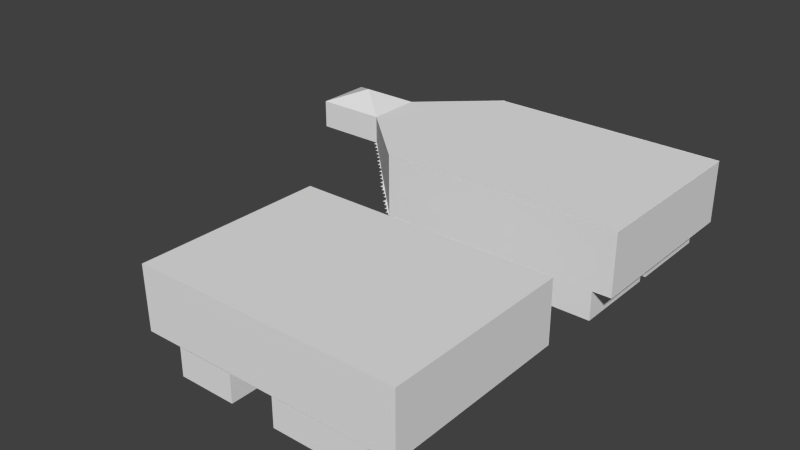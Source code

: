 # Source: TestChamber1n2.blend  (saved by Blender 2.76.0; exported with 4.5.12 LTS)
import bpy
from mathutils import Matrix  # noqa: F401  (used for matrix-valued properties, if any)

bpy.ops.wm.read_factory_settings(use_empty=True)
scene = bpy.context.scene
scene.name = 'Scene'

# ---- collections
col_collection_1 = bpy.data.collections.new('Collection 1'); scene.collection.children.link(col_collection_1)

# ---- materials (node trees are filled in below, after node groups)
mat_material = bpy.data.materials.new('Material')
mat_material.alpha_threshold = 0.0
mat_material.use_transparent_shadow = False
mat_material.roughness = 0.5
mat_material.line_color = (0.0, 0.0, 0.0, 1.0)

# ---- material node trees

# ---- world
world_world = bpy.data.worlds.new('World'); scene.world = world_world
world_world.color = (0.05088, 0.05088, 0.05088)
world_world.use_sun_shadow = False
world_world.sun_shadow_jitter_overblur = 0.0
world_world.cycles.sampling_method = 'MANUAL'
world_world.cycles.sample_map_resolution = 256

# ---- meshes
me_plane_006 = bpy.data.meshes.new('Plane.006')
me_plane_006.from_pydata([(-9.258, -15.75, -0.009418), (34.61, -15.76, -0.005924), (-9.017, 16.04, -0.00937), (34.62, 16.05, -0.00956)], [], [(0, 2, 3, 1)])
me_plane_006.use_remesh_preserve_volume = False
me_plane_006.use_remesh_preserve_attributes = False
me_plane_006.use_mirror_vertex_groups = False
me_plane_006.update()
me_plane = bpy.data.meshes.new('Plane')
me_plane.from_pydata([(19.34, -0.0568, -5.228), (19.34, -0.0568, 5.228), (19.34, 31.82, -5.228), (19.34, 31.82, 5.228), (-24.28, -0.0568, -5.19), (-24.54, -0.0568, 5.228), (-24.28, 31.74, -5.228), (-24.28, 31.74, 5.228), (19.35, 31.74, -5.228), (19.35, 31.74, 5.228)], [], [(1, 3, 2, 0), (4, 6, 7, 5), (6, 8, 9, 7), (1, 0, 4, 5)])
me_plane.use_remesh_preserve_volume = False
me_plane.use_remesh_preserve_attributes = False
me_plane.use_mirror_vertex_groups = False
me_plane.update()
me_cube_002 = bpy.data.meshes.new('Cube.002')
me_cube_002.from_pydata([(-1.968, 0.437, 0.09302), (-1.968, 0.437, -0.08605), (-1.968, 13.62, 0.09302), (-1.968, 13.62, -0.08605), (-1.06, 0.437, 0.09302), (-1.06, 0.437, -0.08605), (-1.06, 13.62, 0.09302), (-1.06, 13.62, -0.08605)], [], [(1, 0, 2, 3), (3, 2, 6, 7), (7, 6, 4, 5), (0, 4, 6, 2), (5, 1, 3, 7)])
me_cube_002.use_remesh_preserve_volume = False
me_cube_002.use_remesh_preserve_attributes = False
me_cube_002.use_mirror_vertex_groups = False
me_cube_002.update()
me_plane_000 = bpy.data.meshes.new('Plane.000')
me_plane_000.from_pydata([(-8.838, -15.9, 0.0), (-8.838, 15.9, 0.0), (-2.79, -15.9, 0.0), (-1.701, -15.9, 0.0), (5.369, -15.9, 0.0), (6.904, -15.9, 0.0), (13.86, -15.9, 0.0), (13.86, 15.9, 0.0), (6.904, 15.9, 0.0), (5.369, 15.9, 0.0), (-1.701, 15.9, 0.0), (-2.79, 15.9, 0.0), (-8.838, 12.44, 0.0), (-8.838, 8.91, 0.0), (-8.838, 5.377, 0.0), (-8.838, 1.844, 0.0), (-8.838, -1.689, 0.0), (-8.838, -5.222, 0.0), (-8.838, -8.755, 0.0), (-8.838, -12.29, 0.0), (-2.79, -12.29, 0.0), (-2.79, -8.755, 0.0), (-2.79, -5.222, 0.0), (-2.79, -1.689, 0.0), (-2.79, 1.844, 0.0), (-2.79, 5.377, 0.0), (-2.79, 8.91, 0.0), (-2.79, 12.44, 0.0), (6.904, 12.44, -4.773), (5.369, 12.44, -4.773), (-1.701, 12.44, -4.773), (-1.564, -0.1306, 0.0), (-1.564, 0.4429, 0.0), (-2.79, 12.44, -4.773), (-2.79, 15.9, -4.773), (-1.701, 15.9, -4.773), (5.369, 15.9, -4.773), (6.904, 15.9, -4.773), (6.904, -15.9, -4.773), (5.548, -0.1639, 0.0), (5.548, 0.4184, 0.0), (5.369, -15.9, -4.773), (-1.701, -15.9, -4.773), (-2.79, -15.9, -4.773), (6.904, -12.29, 0.0), (6.904, -8.755, 0.0), (6.904, -5.222, 0.0), (6.904, -1.689, 0.0), (6.904, 1.844, 0.0), (6.904, 5.377, 0.0), (6.904, 8.91, 0.0), (6.904, 12.44, 0.0), (13.86, -12.29, 0.0), (13.86, -8.755, 0.0), (13.86, -5.222, 0.0), (13.86, -1.689, 0.0), (13.86, 1.844, 0.0), (13.86, 5.377, 0.0), (13.86, 8.91, 0.0), (13.86, 12.44, 0.0), (-2.79, -15.9, -4.773), (-1.701, -15.9, -4.773), (5.369, -15.9, -4.773), (6.904, -15.9, -4.773), (6.904, 15.9, -4.773), (5.369, 15.9, -4.773), (-1.701, 15.9, -4.773), (-2.79, 15.9, -4.773), (-2.79, 12.44, -4.773), (6.904, 12.44, -4.773), (-2.79, -12.29, -4.773), (-2.79, -8.755, -4.773), (-2.79, -5.222, -4.773), (-2.79, -1.689, -4.773), (-2.79, 1.844, -4.773), (-2.79, 5.377, -4.773), (-2.79, 8.91, -4.773), (-1.701, -1.689, -4.773), (-1.701, 1.844, -4.773), (5.369, -1.689, -4.773), (5.369, 1.844, -4.773), (6.904, -12.29, -4.773), (6.904, -8.755, -4.773), (6.904, -5.222, -4.773), (6.904, -1.689, -4.773), (6.904, 1.844, -4.773), (6.904, 5.377, -4.773), (6.904, 8.91, -4.773), (-2.79, -12.29, -4.773), (-2.79, -8.755, -4.773), (-2.79, -5.222, -4.773), (-2.79, -1.689, -4.773), (-2.79, 1.844, -4.773), (-2.79, 5.377, -4.773), (-2.79, 8.91, -4.773), (-1.701, -12.29, -4.773), (-1.701, -8.755, -4.773), (-1.701, -5.222, -4.773), (-1.701, -1.689, -4.773), (-1.701, 1.844, -4.773), (-1.701, 5.377, -4.773), (-1.701, 8.91, -4.773), (5.369, -12.29, -4.773), (5.369, -8.755, -4.773), (5.369, -5.222, -4.773), (5.369, -1.689, -4.773), (5.369, 1.844, -4.773), (5.369, 5.377, -4.773), (5.369, 8.91, -4.773), (6.904, -12.29, -4.773), (6.904, -8.755, -4.773), (6.904, -5.222, -4.773), (6.904, -1.689, -4.773), (6.904, 1.844, -4.773), (6.904, 5.377, -4.773), (6.904, 8.91, -4.773), (1.648, -0.1061, 2.407), (1.648, 0.4001, 2.407), (2.154, -0.1061, 2.423), (2.154, 0.4001, 2.423), (10.63, -15.9, 0.0), (13.86, -15.9, 0.0), (13.86, 15.9, 0.0), (10.63, 15.9, 0.0), (10.63, 12.44, 0.0), (13.86, 12.44, 0.0), (10.63, -12.29, 0.0), (10.63, -8.755, 0.0), (10.63, -5.222, 0.0), (10.63, -1.689, 0.0), (10.63, 1.844, 0.0), (10.63, 5.377, 0.0), (10.63, 8.91, 0.0), (13.86, -12.29, 0.0), (13.86, -8.755, 0.0), (13.86, -5.222, 0.0), (13.86, -1.689, 0.0), (13.86, 1.844, 0.0), (13.86, 5.377, 0.0), (13.86, 8.91, 0.0), (1.842, 0.08743, 0.9081), (1.648, -0.1061, 2.407), (1.648, 0.4001, 2.407), (1.842, 0.2065, 0.9081), (2.154, 0.4001, 2.423), (1.961, 0.2065, 0.9118), (2.154, -0.1061, 2.423), (1.961, 0.08743, 0.9118), (1.726, -0.02796, 1.484), (1.726, -0.02796, 1.831), (1.726, 0.3219, 1.831), (1.726, 0.3219, 1.484), (2.076, 0.3219, 1.842), (2.076, 0.3219, 1.495), (2.076, -0.02796, 1.842), (2.076, -0.02796, 1.495), (34.8, -15.9, 0.0), (34.8, 15.9, 0.0), (34.8, -12.29, 0.0), (34.8, -8.755, 0.0), (34.8, -5.222, 0.0), (34.8, -1.689, 0.0), (34.8, 1.844, 0.0), (34.8, 5.377, 0.0), (34.8, 8.91, 0.0), (34.8, 12.44, 0.0), (10.6, 12.44, 0.0), (14.58, 12.44, 0.0), (30.52, 12.44, 0.0), (30.52, 15.9, 0.0), (26.54, 15.9, 0.0), (22.55, 15.9, 0.0), (18.57, 15.9, 0.0), (14.58, 15.9, 0.0), (10.6, 15.9, 0.0), (10.6, -15.9, 0.0), (14.58, -15.9, 0.0), (18.57, -15.9, 0.0), (22.55, -15.9, 0.0), (26.54, -15.9, 0.0), (30.52, -15.9, 0.0), (30.52, -12.29, 0.0), (14.58, -12.29, 0.0), (10.6, -12.29, 0.0), (30.52, -1.689, 0.0), (14.58, -1.689, 0.0), (10.6, -1.689, 0.0), (30.52, 8.91, 0.0), (14.58, 8.91, 0.0), (10.6, 8.91, 0.0), (10.6, -8.755, 0.0), (14.58, -8.755, 0.0), (30.52, -8.755, 0.0), (30.52, -5.222, 0.0), (17.71, 0.5489, 0.002425), (17.71, 0.5489, -0.1816), (14.58, -5.222, 0.0), (10.6, -5.222, 0.0), (10.6, 1.844, 0.0), (14.58, 1.844, 0.0), (17.71, -0.3685, 0.002425), (17.71, -0.3685, -0.1816), (14.59, 0.5489, 0.002425), (30.52, 1.844, 0.0), (30.52, 5.377, 0.0), (14.59, 0.5489, -0.1816), (14.59, -0.3685, 0.002425), (14.59, -0.3685, -0.1816), (14.58, 5.377, 0.0), (10.6, 5.377, 0.0), (22.55, -1.689, -4.921), (18.57, -1.689, -4.921), (26.54, -1.689, -4.921), (30.52, -1.689, -4.921), (18.57, -12.29, -4.921), (14.58, -12.29, -4.921), (22.55, -12.29, -4.921), (26.54, -12.29, -4.921), (30.52, -12.29, -4.921), (26.54, -15.9, -4.921), (30.52, -15.9, -4.921), (22.55, -15.9, -4.921), (18.57, -15.9, -4.921), (14.58, -15.9, -4.921), (18.57, 15.9, -4.921), (14.58, 15.9, -4.921), (22.55, 15.9, -4.921), (26.54, 15.9, -4.921), (30.52, 15.9, -4.921), (26.54, 12.44, -4.921), (30.52, 12.44, -4.921), (22.55, 12.44, -4.921), (18.57, 12.44, -4.921), (14.58, 12.44, -4.921), (14.58, -1.689, -4.921), (30.52, 8.91, -4.921), (26.54, 8.91, -4.921), (22.55, 8.91, -4.921), (18.57, 8.91, -4.921), (14.58, 8.91, -4.921), (14.58, -8.755, -4.921), (18.57, -8.755, -4.921), (22.55, -8.755, -4.921), (26.54, -8.755, -4.921), (30.52, -8.755, -4.921), (30.52, -5.222, -4.921), (26.54, -5.222, -4.921), (22.55, -5.222, -4.921), (18.57, -5.222, -4.921), (14.58, -5.222, -4.921), (14.58, 1.844, -4.921), (18.57, 1.844, -4.921), (22.55, 1.844, -4.921), (26.54, 1.844, -4.921), (30.52, 1.844, -4.921), (30.52, 5.377, -4.921), (26.54, 5.377, -4.921), (22.55, 5.377, -4.921), (18.57, 5.377, -4.921), (14.58, 5.377, -4.921), (16.86, -0.3685, -0.1816), (16.86, -0.3685, 0.002425), (16.86, 0.5489, -0.1816), (16.86, 0.5489, 0.002425), (16.86, -12.41, -0.1816), (17.71, -12.41, -0.1816), (17.71, -12.41, 0.002425), (16.86, -12.41, 0.002425), (17.71, -11.55, 0.002425), (17.71, -11.55, -0.1816), (16.86, -11.55, -0.1816), (16.86, -11.55, 0.002425), (22.56, -12.41, 0.002425), (22.56, -12.41, -0.1816), (22.56, -11.55, 0.002425), (22.56, -11.55, -0.1816), (21.72, -12.41, 0.002425), (21.72, -11.55, 0.002425), (21.72, -11.55, -0.1816), (21.72, -12.41, -0.1816), (22.56, 10.61, 0.002425), (22.56, 10.61, -0.1816), (21.72, 10.61, 0.002425), (21.72, 10.61, -0.1816), (22.56, 2.288, -0.1816), (22.56, 2.288, 0.002425), (21.72, 2.288, 0.002425), (21.72, 2.288, -0.1816), (22.56, 9.68, -0.1816), (21.72, 9.68, 0.002425), (22.56, 9.68, 0.002425), (21.72, 9.68, -0.1816), (27.34, 10.61, 0.002425), (27.34, 10.61, -0.1816), (27.34, 9.68, -0.1816), (27.34, 9.68, 0.002425), (26.43, 10.61, -0.1816), (26.43, 9.68, -0.1816), (26.43, 10.61, 0.002425), (26.43, 9.68, 0.002425), (27.34, -0.3926, -0.1816), (27.34, -0.3926, 0.002425), (26.43, -0.3926, 0.002425), (26.43, -0.3926, -0.1816), (27.34, 0.4707, -0.1816), (26.43, 0.4707, -0.1816), (26.43, 0.4707, 0.002425), (27.34, 0.4707, 0.002425), (30.53, -0.3926, -0.1816), (30.53, -0.3926, 0.002425), (30.53, 0.4707, -0.1816), (30.53, 0.4707, 0.002425)], [(54, 135), (6, 121), (133, 52), (53, 134), (122, 7), (55, 136), (125, 59), (56, 137), (57, 138), (58, 139)], [(12, 27, 11, 1), (9, 10, 66, 65), (39, 31, 77, 79), (8, 9, 65, 64), (187, 204, 163, 164), (184, 193, 160, 161), (169, 168, 165, 157), (44, 5, 175, 183), (203, 184, 161, 162), (168, 187, 164, 165), (27, 26, 76, 68), (26, 25, 75, 76), (24, 32, 78, 74), (25, 24, 74, 75), (39, 47, 48, 40), (31, 23, 73, 77), (4, 5, 63, 62), (50, 51, 69, 87), (3, 4, 62, 61), (49, 50, 87, 86), (40, 48, 85, 80), (23, 22, 72, 73), (2, 3, 61, 60), (48, 49, 86, 85), (47, 39, 79, 84), (22, 21, 71, 72), (51, 8, 64, 69), (21, 20, 70, 71), (46, 47, 84, 83), (23, 31, 32, 24), (20, 2, 60, 70), (45, 46, 83, 82), (11, 27, 68, 67), (0, 2, 20, 19), (19, 20, 21, 18), (18, 21, 22, 17), (17, 22, 23, 16), (16, 23, 24, 15), (15, 24, 25, 14), (14, 25, 26, 13), (13, 26, 27, 12), (78, 80, 106, 99), (86, 87, 115, 114), (69, 64, 37, 28), (79, 77, 98, 105), (85, 86, 114, 113), (83, 84, 112, 111), (82, 83, 111, 110), (67, 68, 33, 34), (81, 82, 110, 109), (66, 67, 34, 35), (74, 78, 99, 92), (63, 81, 109, 38), (65, 66, 35, 36), (77, 73, 91, 98), (64, 65, 36, 37), (68, 76, 94, 33), (62, 63, 38, 41), (80, 85, 113, 106), (76, 75, 93, 94), (61, 62, 41, 42), (84, 79, 105, 112), (75, 74, 92, 93), (60, 61, 42, 43), (73, 72, 90, 91), (5, 44, 81, 63), (32, 40, 80, 78), (10, 11, 67, 66), (44, 45, 82, 81), (33, 30, 35, 34), (30, 29, 36, 35), (29, 28, 37, 36), (41, 38, 109, 102), (102, 109, 110, 103), (103, 110, 111, 104), (104, 111, 112, 105), (106, 113, 114, 107), (107, 114, 115, 108), (108, 115, 28, 29), (42, 41, 102, 95), (95, 102, 103, 96), (96, 103, 104, 97), (97, 104, 105, 98), (99, 106, 107, 100), (100, 107, 108, 101), (101, 108, 29, 30), (43, 42, 95, 88), (88, 95, 96, 89), (89, 96, 97, 90), (90, 97, 98, 91), (92, 99, 100, 93), (93, 100, 101, 94), (94, 101, 30, 33), (70, 60, 43, 88), (87, 69, 28, 115), (71, 70, 88, 89), (72, 71, 89, 90), (32, 31, 39, 40), (118, 116, 141, 146), (116, 117, 142, 141), (118, 119, 117, 116), (193, 192, 159, 160), (204, 203, 162, 163), (183, 175, 176, 182), (192, 181, 158, 159), (181, 180, 156, 158), (148, 151, 143, 140), (151, 153, 145, 143), (153, 155, 147, 145), (155, 148, 140, 147), (117, 119, 144, 142), (119, 118, 146, 144), (146, 141, 149, 154), (154, 149, 148, 155), (144, 146, 154, 152), (152, 154, 155, 153), (142, 144, 152, 150), (150, 152, 153, 151), (141, 142, 150, 149), (149, 150, 151, 148), (143, 145, 147, 140), (45, 44, 183, 190), (190, 183, 182, 191), (261, 263, 202, 206), (260, 262, 195, 201), (261, 206, 207, 260), (194, 200, 201, 195), (49, 48, 198, 209), (209, 198, 199, 208), (263, 194, 195, 262), (208, 199, 250, 259), (184, 203, 254, 213), (46, 45, 190, 197), (197, 190, 191, 196), (180, 181, 218, 220), (188, 208, 259, 239), (196, 191, 240, 249), (168, 169, 228, 230), (51, 50, 189, 166), (166, 189, 188, 167), (181, 192, 244, 218), (176, 177, 222, 223), (169, 170, 227, 228), (167, 188, 239, 233), (48, 47, 186, 198), (198, 186, 185, 199), (193, 184, 213, 245), (177, 178, 221, 222), (203, 204, 255, 254), (170, 171, 226, 227), (8, 51, 166, 174), (174, 166, 167, 173), (199, 185, 234, 250), (178, 179, 219, 221), (204, 187, 235, 255), (182, 176, 223, 215), (47, 46, 197, 186), (186, 197, 196, 185), (171, 172, 224, 226), (192, 193, 245, 244), (179, 180, 220, 219), (173, 167, 233, 225), (50, 49, 209, 189), (189, 209, 208, 188), (172, 173, 225, 224), (191, 182, 215, 240), (187, 168, 230, 235), (185, 196, 249, 234), (215, 223, 222, 214), (214, 222, 221, 216), (216, 221, 219, 217), (217, 219, 220, 218), (240, 215, 214, 241), (241, 214, 216, 242), (242, 216, 217, 243), (243, 217, 218, 244), (259, 250, 251, 258), (258, 251, 252, 257), (257, 252, 253, 256), (256, 253, 254, 255), (249, 240, 241, 248), (248, 241, 242, 247), (247, 242, 243, 246), (246, 243, 244, 245), (233, 239, 238, 232), (232, 238, 237, 231), (231, 237, 236, 229), (229, 236, 235, 230), (250, 234, 211, 251), (251, 211, 210, 252), (252, 210, 212, 253), (253, 212, 213, 254), (225, 233, 232, 224), (224, 232, 231, 226), (226, 231, 229, 227), (227, 229, 230, 228), (234, 249, 248, 211), (211, 248, 247, 210), (210, 247, 246, 212), (212, 246, 245, 213), (239, 259, 258, 238), (238, 258, 257, 237), (237, 257, 256, 236), (236, 256, 255, 235), (202, 263, 262, 205), (277, 276, 272, 274), (207, 205, 262, 260), (200, 194, 263, 261), (266, 267, 264, 265), (271, 270, 264, 267), (268, 271, 267, 266), (270, 269, 265, 264), (260, 201, 269, 270), (200, 261, 271, 268), (261, 260, 270, 271), (201, 200, 268, 269), (275, 274, 272, 273), (297, 296, 293, 294), (279, 278, 275, 273), (276, 279, 273, 272), (266, 265, 279, 276), (265, 269, 278, 279), (269, 268, 277, 278), (268, 266, 276, 277), (283, 282, 280, 281), (291, 289, 282, 283), (288, 291, 283, 281), (289, 290, 280, 282), (285, 286, 287, 284), (275, 278, 277, 274), (286, 285, 290, 289), (284, 287, 291, 288), (287, 286, 289, 291), (285, 284, 288, 290), (295, 294, 293, 292), (296, 298, 292, 293), (298, 299, 295, 292), (305, 304, 300, 303), (290, 288, 297, 299), (280, 290, 299, 298), (281, 280, 298, 296), (288, 281, 296, 297), (302, 303, 300, 301), (307, 306, 302, 301), (300, 304, 310, 308), (306, 305, 303, 302), (299, 297, 305, 306), (294, 295, 307, 304), (295, 299, 306, 307), (297, 294, 304, 305), (304, 307, 311, 310), (301, 300, 308, 309), (307, 301, 309, 311)])
me_plane_000.use_remesh_preserve_volume = False
me_plane_000.use_remesh_preserve_attributes = False
me_plane_000.use_mirror_vertex_groups = False
me_plane_000.update()
me_cube_001 = bpy.data.meshes.new('Cube.001')
me_cube_001.from_pydata([(-0.25, -0.25, -0.25), (-0.25, -0.25, 0.25), (-0.25, 0.25, -0.25), (-0.25, 0.25, 0.25), (0.25, -0.25, -0.25), (0.25, -0.25, 0.25), (0.25, 0.25, -0.25), (0.25, 0.25, 0.25)], [], [(1, 3, 2, 0), (3, 7, 6, 2), (7, 5, 4, 6), (5, 1, 0, 4), (0, 2, 6, 4), (5, 7, 3, 1)])
me_cube_001.use_remesh_preserve_volume = False
me_cube_001.use_remesh_preserve_attributes = False
me_cube_001.use_mirror_vertex_groups = False
me_cube_001.update()
me_plane_005 = bpy.data.meshes.new('Plane.005')
me_plane_005.from_pydata([(-6.022, -15.9, 0.0), (35.99, -15.9, 0.0), (-6.022, 15.9, 0.0), (35.99, 15.9, 0.0), (-2.79, -15.9, 0.0), (-1.701, -15.9, 0.0), (5.369, -15.9, 0.0), (6.904, -15.9, 0.0), (10.14, -15.9, 0.0), (13.37, -15.9, 0.0), (16.6, -15.9, 0.0), (23.06, -15.9, 0.0), (26.29, -15.9, 0.0), (29.53, -15.9, 0.0), (32.76, -15.9, 0.0), (32.76, 15.9, 0.0), (29.53, 15.9, 0.0), (26.29, 15.9, 0.0), (23.06, 15.9, 0.0), (19.83, 15.9, 0.0), (16.6, 15.9, 0.0), (13.37, 15.9, 0.0), (10.14, 15.9, 0.0), (6.904, 15.9, 0.0), (5.369, 15.9, 0.0), (-1.701, 15.9, 0.0), (-2.79, 15.9, 0.0), (-6.022, 12.44, 0.0), (-6.022, 8.91, 0.0), (-6.022, 5.377, 0.0), (-6.022, 1.844, 0.0), (-6.022, -1.689, 0.0), (-6.022, -5.222, 0.0), (-6.022, -8.755, 0.0), (-6.022, -12.29, 0.0), (35.99, -12.29, 0.0), (35.99, -8.755, 0.0), (35.99, -5.222, 0.0), (35.99, -1.689, 0.0), (35.99, 1.844, 0.0), (35.99, 5.377, 0.0), (35.99, 8.91, 0.0), (35.99, 12.44, 0.0), (-2.79, -12.29, 0.0), (-2.79, -8.755, 0.0), (-2.79, -5.222, 0.0), (-2.79, -1.689, 0.0), (-2.79, 1.844, 0.0), (-2.79, 5.377, 0.0), (-2.79, 8.91, 0.0), (-2.79, 12.44, 0.0), (6.904, 12.44, -4.773), (5.369, 12.44, -4.773), (-1.701, 12.44, -4.773), (-1.564, -0.1306, 0.0), (-1.564, 0.4429, 0.0), (-2.79, 12.44, -4.773), (-2.79, 15.9, -4.773), (-1.701, 15.9, -4.773), (5.369, 15.9, -4.773), (6.904, 15.9, -4.773), (6.904, -15.9, -4.773), (5.548, -0.1639, 0.0), (5.548, 0.4184, 0.0), (5.369, -15.9, -4.773), (-1.701, -15.9, -4.773), (-2.79, -15.9, -4.773), (6.904, -12.29, 0.0), (6.904, -8.755, 0.0), (6.904, -5.222, 0.0), (6.904, -1.689, 0.0), (6.904, 1.844, 0.0), (6.904, 5.377, 0.0), (6.904, 8.91, 0.0), (6.904, 12.44, 0.0), (10.14, -12.29, 0.0), (10.14, -8.755, 0.0), (10.14, -5.222, 0.0), (10.14, -1.689, 0.0), (10.14, 1.844, 0.0), (10.14, 5.377, 0.0), (10.14, 8.91, 0.0), (10.14, 12.44, 0.0), (13.37, -12.29, 0.0), (13.37, -8.755, 0.0), (13.37, -5.222, 0.0), (13.37, -1.689, 0.0), (13.37, 1.844, 0.0), (13.37, 5.377, 0.0), (13.37, 8.91, 0.0), (13.37, 12.44, 0.0), (17.02, -12.77, 0.0), (17.02, -8.755, 0.0), (17.02, -5.222, 0.0), (17.02, -1.689, 0.0), (19.83, -12.77, 0.0), (22.71, -12.77, 0.0), (22.71, -8.755, 0.0), (22.71, -5.222, 0.0), (22.71, -1.689, 0.0), (22.71, 1.844, 0.0), (22.71, 5.742, 0.0), (23.06, 8.91, 0.0), (26.67, -0.5239, 0.0), (26.67, 1.844, 0.0), (26.67, 5.742, 0.0), (29.53, -0.5291, 0.0), (32.76, -12.29, 0.0), (32.76, -8.755, 0.0), (32.76, -5.222, 0.0), (32.76, -1.689, 0.0), (32.76, 1.844, 0.0), (32.76, 5.377, 0.0), (32.76, 8.91, 0.0), (32.76, 12.44, 0.0), (-2.79, -15.9, -4.773), (-1.701, -15.9, -4.773), (5.369, -15.9, -4.773), (6.904, -15.9, -4.773), (6.904, 15.9, -4.773), (5.369, 15.9, -4.773), (-1.701, 15.9, -4.773), (-2.79, 15.9, -4.773), (-2.79, 12.44, -4.773), (6.904, 12.44, -4.773), (-2.79, -12.29, -4.773), (-2.79, -8.755, -4.773), (-2.79, -5.222, -4.773), (-2.79, -1.689, -4.773), (-2.79, 1.844, -4.773), (-2.79, 5.377, -4.773), (-2.79, 8.91, -4.773), (-1.701, -1.689, -4.773), (-1.701, 1.844, -4.773), (5.369, -1.689, -4.773), (5.369, 1.844, -4.773), (6.904, -12.29, -4.773), (6.904, -8.755, -4.773), (6.904, -5.222, -4.773), (6.904, -1.689, -4.773), (6.904, 1.844, -4.773), (6.904, 5.377, -4.773), (6.904, 8.91, -4.773), (-2.79, -12.29, -4.773), (-2.79, -8.755, -4.773), (-2.79, -5.222, -4.773), (-2.79, -1.689, -4.773), (-2.79, 1.844, -4.773), (-2.79, 5.377, -4.773), (-2.79, 8.91, -4.773), (-1.701, -12.29, -4.773), (-1.701, -8.755, -4.773), (-1.701, -5.222, -4.773), (-1.701, -1.689, -4.773), (-1.701, 1.844, -4.773), (-1.701, 5.377, -4.773), (-1.701, 8.91, -4.773), (5.369, -12.29, -4.773), (5.369, -8.755, -4.773), (5.369, -5.222, -4.773), (5.369, -1.689, -4.773), (5.369, 1.844, -4.773), (5.369, 5.377, -4.773), (5.369, 8.91, -4.773), (6.904, -12.29, -4.773), (6.904, -8.755, -4.773), (6.904, -5.222, -4.773), (6.904, -1.689, -4.773), (6.904, 1.844, -4.773), (6.904, 5.377, -4.773), (6.904, 8.91, -4.773), (23.06, 8.91, 0.0), (17.02, -0.4199, 0.0), (22.71, -13.61, 0.0), (17.02, 0.5745, 0.0), (13.37, -0.4199, 0.0), (21.8, 5.742, 0.0), (13.37, 0.5745, 0.0), (17.79, 0.5745, 0.0), (17.79, -0.4199, 0.0), (21.8, -8.755, 0.0), (21.8, -12.77, 0.0), (17.79, -12.77, 0.0), (17.02, -13.61, 0.0), (17.79, -8.755, 0.0), (21.8, -1.689, 0.0), (21.8, -5.222, 0.0), (19.83, -13.61, 0.0), (21.8, 1.844, 0.0), (17.79, -5.222, 0.0), (17.79, -1.689, 0.0), (21.8, -13.61, 0.0), (17.8, -13.61, 0.0), (29.53, 0.6852, 0.0), (26.67, 6.778, 0.0), (27.53, 5.742, 0.0), (32.76, -0.5291, 0.0), (32.76, 0.6852, 0.0), (21.8, 6.778, 0.0), (26.67, 0.6873, 0.0), (22.71, 6.778, 0.0), (27.53, -0.5239, 0.0), (27.53, 1.844, 0.0), (27.53, 6.778, 0.0), (27.53, 0.687, 0.0), (13.37, -15.9, -5.042), (16.6, -15.9, -5.042), (23.06, -15.9, -5.042), (26.29, -15.9, -5.042), (29.53, -15.9, -5.042), (32.76, -15.9, -5.042), (13.37, -12.29, -5.042), (13.37, -8.755, -5.042), (13.37, -5.222, -5.042), (13.37, -1.689, -5.042), (16.6, -14.09, -5.042), (16.6, -12.29, -5.042), (16.6, -8.755, -5.042), (16.6, -5.222, -5.042), (16.6, -1.689, -5.042), (23.06, -14.09, -5.042), (23.06, -12.29, -5.042), (23.06, -8.755, -5.042), (23.06, -5.222, -5.042), (23.06, -1.689, -5.042), (23.06, 1.844, -5.042), (23.06, 5.377, -5.042), (26.29, -12.29, -5.042), (26.29, -8.755, -5.042), (26.29, -5.222, -5.042), (26.29, -0.7983, -5.042), (26.29, 0.9634, -5.042), (26.29, 1.844, -5.042), (26.29, 5.377, -5.042), (29.53, -12.29, -5.042), (29.53, -8.755, -5.042), (29.53, -5.222, -5.042), (29.53, -0.806, -5.042), (32.76, -12.29, -5.042), (32.76, -8.755, -5.042), (32.76, -5.222, -5.042), (32.76, -1.689, -5.042), (27.91, -0.7983, -5.042), (16.6, -0.806, -5.042), (13.37, -0.806, -5.042), (19.83, -14.09, -5.042), (21.45, -14.09, -5.042), (18.23, -14.09, -5.042), (32.76, -0.806, -5.042), (32.76, 15.9, -5.049), (29.53, 15.9, -5.049), (26.29, 15.9, -5.049), (23.06, 15.9, -5.049), (19.83, 15.9, -5.049), (16.6, 15.9, -5.049), (13.37, 15.9, -5.049), (13.37, 12.44, -5.049), (16.6, 12.44, -5.049), (19.83, 12.44, -5.049), (23.06, 12.44, -5.049), (26.29, 12.44, -5.049), (29.53, 12.44, -5.049), (32.76, 12.44, -5.049), (13.37, 0.9605, -5.049), (13.37, 1.844, -5.049), (13.37, 5.377, -5.049), (13.37, 8.91, -5.049), (16.6, 0.9605, -5.049), (16.6, 1.844, -5.049), (16.6, 5.377, -5.049), (16.6, 8.91, -5.049), (19.83, -12.29, -5.049), (19.83, -8.755, -5.049), (19.83, -5.222, -5.049), (19.83, -1.689, -5.049), (19.83, 0.9605, -5.049), (19.83, 1.844, -5.049), (19.83, 5.377, -5.049), (19.83, 7.143, -5.049), (19.83, 8.91, -5.049), (23.06, 7.143, -5.049), (23.06, 8.91, -5.049), (26.29, 7.143, -5.049), (26.29, 8.91, -5.049), (29.53, 1.844, -5.049), (29.53, 5.377, -5.049), (29.53, 7.143, -5.049), (29.53, 8.91, -5.049), (32.76, 0.9605, -5.049), (32.76, 1.844, -5.049), (32.76, 5.377, -5.049), (32.76, 8.91, -5.049), (27.91, 8.91, -5.049), (21.45, -12.29, -5.049), (21.45, -8.755, -5.049), (21.45, -5.222, -5.049), (21.45, -1.689, -5.049), (21.45, 1.844, -5.049), (21.45, 5.377, -5.049), (21.45, 8.91, -5.049), (19.83, -0.806, -5.049), (18.22, 0.9605, -5.049), (18.22, -0.806, -5.049), (18.22, -12.29, -5.049), (18.22, -8.755, -5.049), (18.22, -5.222, -5.049), (18.22, -1.689, -5.049), (21.45, 7.143, -5.049), (27.91, 5.377, -5.049), (27.91, 1.844, -5.049), (27.91, 7.143, -5.049), (27.91, 0.9631, -5.049), (29.53, 0.9605, -5.049)], [(102, 171)], [(114, 42, 3, 15), (27, 50, 26, 2), (24, 25, 121, 120), (62, 54, 132, 134), (23, 24, 120, 119), (74, 82, 22, 23), (82, 90, 21, 22), (21, 90, 256, 255), (87, 177, 263, 264), (193, 197, 288, 312), (190, 189, 305, 306), (17, 18, 252, 251), (11, 12, 208, 207), (96, 173, 220, 221), (104, 105, 233, 232), (184, 182, 303, 304), (177, 174, 267, 263), (16, 17, 251, 250), (173, 191, 246, 220), (92, 93, 218, 217), (9, 10, 206, 205), (109, 110, 241, 240), (204, 202, 104, 199), (104, 202, 195, 105), (181, 180, 294, 293), (188, 176, 298, 297), (199, 104, 232, 231), (91, 92, 217, 216), (175, 86, 214, 244), (108, 109, 240, 239), (110, 196, 248, 241), (10, 11, 207, 206), (101, 105, 194, 200), (174, 178, 301, 267), (181, 96, 97, 180), (180, 97, 98, 186), (186, 98, 99, 185), (185, 99, 100, 188), (188, 100, 101, 176), (176, 101, 200, 198), (15, 16, 250, 249), (192, 182, 91, 183), (91, 182, 184, 92), (92, 184, 189, 93), (93, 189, 190, 94), (94, 190, 179, 172), (113, 114, 262, 291), (112, 113, 291, 290), (176, 198, 307, 298), (191, 187, 245, 246), (183, 91, 216, 215), (105, 101, 226, 233), (107, 108, 239, 238), (14, 107, 238, 210), (189, 184, 304, 305), (111, 112, 290, 289), (203, 195, 308, 310), (8, 9, 83, 75), (75, 83, 84, 76), (76, 84, 85, 77), (77, 85, 86, 78), (78, 86, 175, 177, 87, 79), (79, 87, 88, 80), (80, 88, 89, 81), (81, 89, 90, 82), (7, 8, 75, 67), (67, 75, 76, 68), (68, 76, 77, 69), (69, 77, 78, 70), (70, 78, 79, 71), (71, 79, 80, 72), (72, 80, 81, 73), (73, 81, 82, 74), (50, 49, 131, 123), (49, 48, 130, 131), (47, 55, 133, 129), (48, 47, 129, 130), (62, 70, 71, 63), (54, 46, 128, 132), (6, 7, 118, 117), (73, 74, 124, 142), (5, 6, 117, 116), (72, 73, 142, 141), (63, 71, 140, 135), (46, 45, 127, 128), (4, 5, 116, 115), (71, 72, 141, 140), (70, 62, 134, 139), (45, 44, 126, 127), (74, 23, 119, 124), (44, 43, 125, 126), (69, 70, 139, 138), (46, 54, 55, 47), (43, 4, 115, 125), (68, 69, 138, 137), (26, 50, 123, 122), (0, 4, 43, 34), (34, 43, 44, 33), (33, 44, 45, 32), (32, 45, 46, 31), (31, 46, 47, 30), (30, 47, 48, 29), (29, 48, 49, 28), (28, 49, 50, 27), (14, 1, 35, 107), (107, 35, 36, 108), (108, 36, 37, 109), (109, 37, 38, 110), (110, 38, 39, 111, 197, 196), (111, 39, 40, 112), (112, 40, 41, 113), (113, 41, 42, 114), (133, 135, 161, 154), (141, 142, 170, 169), (124, 119, 60, 51), (134, 132, 153, 160), (140, 141, 169, 168), (138, 139, 167, 166), (137, 138, 166, 165), (122, 123, 56, 57), (136, 137, 165, 164), (121, 122, 57, 58), (129, 133, 154, 147), (118, 136, 164, 61), (120, 121, 58, 59), (132, 128, 146, 153), (119, 120, 59, 60), (123, 131, 149, 56), (117, 118, 61, 64), (135, 140, 168, 161), (131, 130, 148, 149), (116, 117, 64, 65), (139, 134, 160, 167), (130, 129, 147, 148), (115, 116, 65, 66), (128, 127, 145, 146), (7, 67, 136, 118), (55, 63, 135, 133), (25, 26, 122, 121), (67, 68, 137, 136), (56, 53, 58, 57), (53, 52, 59, 58), (52, 51, 60, 59), (64, 61, 164, 157), (157, 164, 165, 158), (158, 165, 166, 159), (159, 166, 167, 160), (161, 168, 169, 162), (162, 169, 170, 163), (163, 170, 51, 52), (65, 64, 157, 150), (150, 157, 158, 151), (151, 158, 159, 152), (152, 159, 160, 153), (154, 161, 162, 155), (155, 162, 163, 156), (156, 163, 52, 53), (66, 65, 150, 143), (143, 150, 151, 144), (144, 151, 152, 145), (145, 152, 153, 146), (147, 154, 155, 148), (148, 155, 156, 149), (149, 156, 53, 56), (125, 115, 66, 143), (142, 124, 51, 170), (126, 125, 143, 144), (127, 126, 144, 145), (55, 54, 62, 63), (187, 191, 181, 95), (179, 190, 306, 302), (172, 174, 177, 175), (94, 172, 243, 219), (95, 181, 293, 271), (191, 173, 96, 181), (179, 178, 174, 172), (197, 111, 289, 288), (202, 204, 311, 309), (114, 15, 249, 262), (192, 187, 95, 182), (204, 193, 312, 311), (186, 185, 296, 295), (195, 202, 309, 308), (194, 203, 310, 282), (90, 89, 266, 256), (182, 95, 271, 303), (20, 21, 255, 254), (198, 200, 280, 307), (180, 186, 295, 294), (89, 88, 265, 266), (19, 20, 254, 253), (103, 201, 204, 199), (200, 194, 282, 280), (185, 188, 297, 296), (105, 195, 203, 194), (88, 87, 264, 265), (178, 179, 302, 301), (18, 19, 253, 252), (196, 106, 237, 248), (201, 106, 193, 204), (106, 196, 197, 193), (209, 210, 238, 234), (234, 238, 239, 235), (235, 239, 240, 236), (208, 209, 234, 227), (227, 234, 235, 228), (228, 235, 236, 229), (229, 236, 237, 242, 230), (207, 208, 227, 221, 220), (221, 227, 228, 222), (222, 228, 229, 223), (223, 229, 230, 224), (224, 230, 231, 232, 225), (225, 232, 233, 226), (205, 206, 215, 216, 211), (211, 216, 217, 212), (212, 217, 218, 213), (213, 218, 219, 214), (214, 219, 243, 244), (206, 207, 220, 246, 245, 247, 215), (241, 248, 237, 236, 240), (93, 94, 219, 218), (201, 103, 230, 242), (97, 96, 221, 222), (12, 13, 209, 208), (98, 97, 222, 223), (13, 14, 210, 209), (187, 192, 247, 245), (83, 9, 205, 211), (99, 98, 223, 224), (103, 199, 231, 230), (84, 83, 211, 212), (100, 99, 224, 225), (85, 84, 212, 213), (101, 100, 225, 226), (106, 201, 242, 237), (192, 183, 215, 247), (86, 85, 213, 214), (172, 175, 244, 243), (256, 257, 254, 255), (257, 258, 253, 254), (258, 259, 252, 253), (259, 260, 251, 252), (260, 261, 250, 251), (261, 262, 249, 250), (284, 289, 290, 285), (285, 290, 291, 287, 286), (287, 291, 262, 261), (292, 310, 286, 287), (283, 292, 287, 261, 260), (281, 283, 260, 259), (279, 299, 281, 259, 258), (268, 276, 277, 269), (269, 277, 278, 279, 270), (270, 279, 258, 257), (264, 268, 269, 265), (265, 269, 270, 266), (266, 270, 257, 256), (267, 301, 275, 276, 268), (263, 267, 268, 264), (272, 294, 295, 273), (274, 296, 297, 276, 275, 300), (277, 298, 307, 278), (304, 272, 273, 305), (306, 274, 300, 302), (271, 293, 294, 272), (273, 295, 296, 274), (276, 297, 298, 277), (303, 271, 272, 304), (305, 273, 274, 306), (300, 275, 301, 302), (278, 307, 299, 279), (280, 282, 283, 281), (307, 280, 281, 299), (309, 284, 285, 308), (282, 310, 292, 283), (308, 285, 286, 310), (311, 312, 284, 309), (312, 288, 289, 284)])
me_plane_005.use_remesh_preserve_volume = False
me_plane_005.use_remesh_preserve_attributes = False
me_plane_005.use_mirror_vertex_groups = False
me_plane_005.update()
me_plane_004 = bpy.data.meshes.new('Plane.004')
me_plane_004.from_pydata([(-6.022, -4.818, 0.0), (6.022, -4.818, 0.0), (-6.022, 4.818, 0.0), (6.022, 4.818, 0.0), (0.0, 0.0, 2.376), (6.022, -4.818, 0.0), (6.022, -4.818, 0.0), (18.28, -15.9, -0.06688), (18.54, 15.9, -0.01706), (60.11, -15.9, -0.0686), (60.1, 15.91, -0.07954)], [(1, 5), (5, 6)], [(4, 0, 2), (4, 1, 0), (4, 3, 1), (4, 2, 3), (7, 6, 3, 8), (7, 8, 10, 9)])
me_plane_004.use_remesh_preserve_volume = False
me_plane_004.use_remesh_preserve_attributes = False
me_plane_004.use_mirror_vertex_groups = False
me_plane_004.update()
me_plane_003 = bpy.data.meshes.new('Plane.003')
me_plane_003.from_pydata([(-0.3011, -5.529, 0.0), (0.3011, -5.529, 0.0), (-0.3011, 4.818, 0.0), (0.3011, 5.581, 0.0), (0.3011, -5.529, -0.3011), (0.3011, 5.51, -0.3011), (0.3011, -6.023, -0.3011), (0.9033, -6.023, -0.3011), (0.3011, 5.526, -0.3011), (0.9033, 6.023, -0.3011), (0.9033, -6.023, -0.6022), (0.9033, 6.151, -0.6022), (0.9033, -6.479, -0.6022), (1.505, -6.479, -0.6022), (0.9033, 6.255, -0.6022), (1.505, 6.737, -0.6022), (1.505, -6.479, -0.9033), (1.505, 6.737, -0.9033), (1.505, -7.058, -0.9033), (2.108, -7.058, -0.9033), (1.505, 6.834, -0.9033), (2.108, 7.28, -0.9033), (2.108, -7.058, -1.204), (2.108, 7.602, -1.204), (2.108, -7.539, -1.204), (2.71, -7.539, -1.204), (2.108, 7.729, -1.204), (2.71, 8.078, -1.204), (2.71, -7.539, -1.505), (2.71, 7.982, -1.505), (2.71, -8.226, -1.505), (3.312, -8.226, -1.505), (2.71, 8.759, -1.505), (3.312, 8.759, -1.505), (3.312, -8.226, -1.807), (3.312, 8.759, -1.807), (3.312, -8.76, -1.807), (3.914, -8.76, -1.807), (3.312, 9.146, -1.807), (3.914, 9.146, -1.807), (3.914, -8.76, -2.108), (3.914, 9.146, -2.108), (3.914, -9.171, -2.108), (4.516, -9.171, -2.108), (3.914, 9.563, -2.108), (4.516, 9.563, -2.108), (4.516, -9.171, -2.409), (4.516, 9.563, -2.409), (4.516, -9.8, -2.409), (5.119, -9.8, -2.409), (4.516, 10.18, -2.409), (5.119, 10.18, -2.409), (5.119, -9.8, -2.71), (5.119, 10.18, -2.71), (5.119, -10.42, -2.71), (5.721, -10.42, -2.71), (5.119, 10.8, -2.71), (5.721, 10.8, -2.71), (5.721, -10.42, -3.011), (5.721, 10.8, -3.011), (5.721, -10.93, -3.011), (6.323, -10.93, -3.011), (5.721, 11.7, -3.011), (6.323, 11.7, -3.011), (6.323, -10.93, -3.312), (6.323, 11.7, -3.312), (6.323, -11.62, -3.312), (6.925, -11.62, -3.312), (6.323, 11.79, -3.312), (6.925, 11.79, -3.312), (6.925, -11.62, -3.613), (6.925, 11.79, -3.613), (6.925, -12.31, -3.613), (7.527, -12.31, -3.613), (6.925, 12.85, -3.613), (7.527, 12.85, -3.613), (7.527, -12.31, -3.914), (7.527, 12.85, -3.914), (7.527, -12.68, -3.914), (8.13, -12.68, -3.914), (7.527, 13.19, -3.914), (8.13, 13.19, -3.914), (8.13, -12.68, -4.215), (8.13, 13.19, -4.215), (8.13, -13.14, -4.215), (8.732, -13.14, -4.215), (8.13, 13.63, -4.215), (8.732, 13.63, -4.215), (8.732, -13.14, -4.516), (8.732, 13.63, -4.516), (8.732, -13.59, -4.516), (9.334, -13.59, -4.516), (8.732, 14.22, -4.516), (9.334, 14.22, -4.516), (9.334, -13.59, -4.818), (9.334, 14.22, -4.818), (9.334, -14.49, -4.818), (9.936, -14.49, -4.818), (9.334, 14.71, -4.818), (9.936, 14.71, -4.818), (9.936, -14.49, -5.119), (9.936, 14.71, -5.119), (9.936, -14.9, -5.119), (10.54, -14.9, -5.119), (9.936, 15.92, -5.119), (10.54, 15.92, -5.119), (10.54, -14.9, -5.42), (10.54, 15.92, -5.42), (10.54, -15.45, -5.42), (11.14, -15.45, -5.42), (10.54, 16.03, -5.42), (11.14, 16.03, -5.42), (11.14, -15.45, -5.721), (11.14, 16.03, -5.721), (11.14, -15.93, -5.721), (11.74, -15.93, -5.721), (11.14, 16.35, -5.721), (11.74, 16.35, -5.721), (11.74, -15.93, -6.022), (11.74, 16.35, -6.022)], [], [(0, 1, 3, 2), (3, 1, 4, 5), (6, 7, 9, 8), (9, 7, 10, 11), (12, 13, 15, 14), (15, 13, 16, 17), (18, 19, 21, 20), (21, 19, 22, 23), (24, 25, 27, 26), (27, 25, 28, 29), (30, 31, 33, 32), (33, 31, 34, 35), (36, 37, 39, 38), (39, 37, 40, 41), (42, 43, 45, 44), (45, 43, 46, 47), (48, 49, 51, 50), (51, 49, 52, 53), (54, 55, 57, 56), (57, 55, 58, 59), (60, 61, 63, 62), (63, 61, 64, 65), (66, 67, 69, 68), (69, 67, 70, 71), (72, 73, 75, 74), (75, 73, 76, 77), (78, 79, 81, 80), (81, 79, 82, 83), (84, 85, 87, 86), (87, 85, 88, 89), (90, 91, 93, 92), (93, 91, 94, 95), (96, 97, 99, 98), (99, 97, 100, 101), (102, 103, 105, 104), (105, 103, 106, 107), (108, 109, 111, 110), (111, 109, 112, 113), (114, 115, 117, 116), (117, 115, 118, 119)])
me_plane_003.use_remesh_preserve_volume = False
me_plane_003.use_remesh_preserve_attributes = False
me_plane_003.use_mirror_vertex_groups = False
me_plane_003.update()
me_plane_002 = bpy.data.meshes.new('Plane.002')
me_plane_002.from_pydata([(6.022, 1.053e-07, -2.409), (-6.022, -1.053e-07, 2.409), (6.022, -1.053e-07, 2.409), (-6.022, 1.053e-07, -2.409), (-6.022, -1.053e-07, 2.409), (-6.022, 1.053e-07, -2.409), (-6.022, 9.635, -2.409), (-6.022, 9.635, 2.409), (6.022, 9.635, -2.96), (6.022, 9.635, 2.409), (6.022, 1.053e-07, -2.409), (6.022, -1.053e-07, 2.409), (18.54, 20.8, -8.884), (18.54, 20.8, 2.44), (18.26, -11.06, -8.933), (18.26, -11.06, 2.361), (60.05, -11.06, -8.405), (60.05, -11.06, 2.361), (60.05, 20.67, -8.405), (60.05, 20.67, 2.361), (18.36, 20.67, -8.405), (18.36, 20.67, 2.415)], [(13, 15)], [(6, 8, 9, 7), (5, 1, 2, 0), (5, 1, 4, 3), (5, 6, 7, 1), (0, 2, 11, 10), (9, 8, 12, 13), (10, 11, 15, 14), (14, 15, 17, 16), (16, 17, 19, 18), (18, 19, 21, 20)])
me_plane_002.use_remesh_preserve_volume = False
me_plane_002.use_remesh_preserve_attributes = False
me_plane_002.use_mirror_vertex_groups = False
me_plane_002.update()
me_plane_001 = bpy.data.meshes.new('Plane.001')
me_plane_001.from_pydata([(-6.022, -4.818, 0.0), (6.022, -4.818, 0.0), (-6.022, 4.818, 0.0), (6.022, 4.818, 0.0)], [], [(0, 1, 3, 2)])
me_plane_001.use_remesh_preserve_volume = False
me_plane_001.use_remesh_preserve_attributes = False
me_plane_001.use_mirror_vertex_groups = False
me_plane_001.update()
me_cube = bpy.data.meshes.new('Cube')
me_cube.from_pydata([(1.623, 0.9447, 0.06744), (1.623, -0.9447, 0.06744), (-1.623, -0.9447, 0.06744), (-1.623, 0.9447, 0.06744), (0.1049, 0.06105, 2.055), (0.1049, -0.06105, 2.055), (-0.1049, -0.06105, 2.055), (-0.1049, 0.06105, 2.055), (0.0, 0.6022, -0.2431), (0.1175, 0.5906, -0.2431), (0.2305, 0.5564, -0.2431), (0.3346, 0.5007, -0.2431), (0.4258, 0.4258, -0.2431), (0.5007, 0.3346, -0.2431), (0.5564, 0.2305, -0.2431), (0.5906, 0.1175, -0.2431), (0.6022, 4.546e-08, -0.2431), (0.5906, -0.1175, -0.2431), (0.5564, -0.2305, -0.2431), (0.5007, -0.3346, -0.2431), (0.4258, -0.4258, -0.2431), (0.3346, -0.5007, -0.2431), (0.2305, -0.5564, -0.2431), (0.1175, -0.5906, -0.2431), (-1.962e-07, -0.6022, -0.2431), (-0.1175, -0.5906, -0.2431), (-0.2305, -0.5564, -0.2431), (-0.3346, -0.5007, -0.2431), (-0.4258, -0.4258, -0.2431), (-0.5007, -0.3346, -0.2431), (-0.5564, -0.2304, -0.2431), (-0.5906, -0.1175, -0.2431), (-0.6022, 5.815e-07, -0.2431), (-0.5906, 0.1175, -0.2431), (-0.5564, 0.2305, -0.2431), (-0.5007, 0.3346, -0.2431), (-0.4258, 0.4258, -0.2431), (-0.3346, 0.5007, -0.2431), (-0.2304, 0.5564, -0.2431), (-0.1175, 0.5906, -0.2431), (0.0, 0.6022, 0.06552), (0.1175, 0.5906, 0.06552), (0.2305, 0.5564, 0.06552), (0.3346, 0.5007, 0.06552), (0.4258, 0.4258, 0.06552), (0.5007, 0.3346, 0.06552), (0.5564, 0.2305, 0.06552), (0.5906, 0.1175, 0.06552), (0.6022, 4.546e-08, 0.06552), (0.5906, -0.1175, 0.06552), (0.5564, -0.2305, 0.06552), (0.5007, -0.3346, 0.06552), (0.4258, -0.4258, 0.06552), (0.3346, -0.5007, 0.06552), (0.2305, -0.5564, 0.06552), (0.1175, -0.5906, 0.06552), (-1.962e-07, -0.6022, 0.06552), (-0.1175, -0.5906, 0.06552), (-0.2305, -0.5564, 0.06552), (-0.3346, -0.5007, 0.06552), (-0.4258, -0.4258, 0.06552), (-0.5007, -0.3346, 0.06552), (-0.5564, -0.2304, 0.06552), (-0.5906, -0.1175, 0.06552), (-0.6022, 5.815e-07, 0.06552), (-0.5906, 0.1175, 0.06552), (-0.5564, 0.2305, 0.06552), (-0.5007, 0.3346, 0.06552), (-0.4258, 0.4258, 0.06552), (-0.3346, 0.5007, 0.06552), (-0.2304, 0.5564, 0.06552), (-0.1175, 0.5906, 0.06552), (1.175, 0.6839, 0.6065), (0.6691, 0.3893, 1.506), (1.175, -0.6839, 0.6065), (0.6691, -0.3893, 1.506), (-1.175, -0.6839, 0.6065), (-1.012, -0.3893, 1.506), (-1.175, 0.6839, 0.6065), (-1.012, 0.3893, 1.506), (-7.179e-08, 0.0, 0.6065), (-1.615e-07, -7.179e-08, 1.317)], [], [(0, 1, 2, 3), (4, 7, 6, 5), (73, 4, 5, 75), (75, 5, 6, 77), (77, 6, 7, 79), (72, 0, 3, 78), (8, 9, 10, 11, 12, 13, 14, 15, 16, 17, 18, 19, 20, 21, 22, 23, 24, 25, 26, 27, 28, 29, 30, 31, 32, 33, 34, 35, 36, 37, 38, 39), (38, 70, 71, 39), (39, 71, 40, 8), (37, 69, 70, 38), (36, 68, 69, 37), (35, 67, 68, 36), (34, 66, 67, 35), (33, 65, 66, 34), (32, 64, 65, 33), (31, 63, 64, 32), (30, 62, 63, 31), (29, 61, 62, 30), (28, 60, 61, 29), (27, 59, 60, 28), (26, 58, 59, 27), (25, 57, 58, 26), (24, 56, 57, 25), (23, 55, 56, 24), (22, 54, 55, 23), (21, 53, 54, 22), (20, 52, 53, 21), (19, 51, 52, 20), (18, 50, 51, 19), (17, 49, 50, 18), (16, 48, 49, 17), (15, 47, 48, 16), (14, 46, 47, 15), (13, 45, 46, 14), (12, 44, 45, 13), (11, 43, 44, 12), (10, 42, 43, 11), (9, 41, 42, 10), (8, 40, 41, 9), (4, 73, 79, 7), (2, 76, 78, 3), (1, 74, 76, 2), (0, 72, 74, 1), (72, 78, 80), (74, 72, 80), (76, 74, 80), (78, 76, 80), (75, 77, 81), (73, 75, 81), (79, 73, 81), (79, 81, 77)])
me_cube.polygons.foreach_set('use_smooth', [0, 0, 0, 0, 0, 0, 1, 1, 1, 1, 1, 1, 1, 1, 1, 1, 1, 1, 1, 1, 1, 1, 1, 1, 1, 1, 1, 1, 1, 1, 1, 1, 1, 1, 1, 1, 1, 1, 1, 0, 0, 0, 0, 0, 0, 0, 0, 0, 0, 0, 0])
me_cube.materials.append(mat_material)
me_cube.use_remesh_preserve_volume = False
me_cube.use_remesh_preserve_attributes = False
me_cube.use_mirror_vertex_groups = False
me_cube.update()

# ---- objects
ob_roof2 = bpy.data.objects.new('Roof2', me_plane_006)
ob_walls2 = bpy.data.objects.new('Walls2', me_plane)
ob_chamber2_movingblock = bpy.data.objects.new('Chamber2.MovingBlock', me_cube_002)
ob_chamber2 = bpy.data.objects.new('Chamber2', me_plane_000)
ob_cube = bpy.data.objects.new('Cube', me_cube_001)
ob_chamber1 = bpy.data.objects.new('Chamber1', me_plane_005)
ob_roof1 = bpy.data.objects.new('Roof1', me_plane_004)
ob_stairs = bpy.data.objects.new('Stairs', me_plane_003)
ob_walls1 = bpy.data.objects.new('Walls1', me_plane_002)
ob_floor_throneroom = bpy.data.objects.new('Floor.ThroneRoom', me_plane_001)
ob_throne = bpy.data.objects.new('Throne', me_cube)

# ---- transforms, parenting, visibility, modifiers, constraints
ob_roof2.location = (28.17, -48.4, 4.536)
ob_roof2.lineart.crease_threshold = 0.0
ob_walls2.location = (43.44, -64.1, -0.6997)
ob_walls2.lineart.crease_threshold = 0.0
ob_chamber2_movingblock.location = (51.62, -60.24, -6.024)
ob_chamber2_movingblock.scale = (1.0, 1.0, 1.0)
ob_chamber2_movingblock.lineart.crease_threshold = 0.0
ob_chamber2.location = (27.99, -48.25, -5.933)
ob_chamber2.lineart.crease_threshold = 0.0
ob_cube.location = (23.1, -4.008, -5.286)
ob_cube.lock_scale = (True, True, True)
ob_cube.lineart.crease_threshold = 0.0
ob_chamber1.location = (27.16, -0.5304, -5.862)
ob_chamber1.lineart.crease_threshold = 0.0
ob_roof1.location = (3.073, -0.5304, 4.977)
ob_roof1.lineart.crease_threshold = 0.0
ob_stairs.location = (9.396, -0.5304, 0.1595)
ob_stairs.lineart.crease_threshold = 0.0
ob_walls1.location = (3.073, -5.348, 2.568)
ob_walls1.lineart.crease_threshold = 0.0
ob_floor_throneroom.location = (3.073, -0.5304, 0.1595)
ob_floor_throneroom.lineart.crease_threshold = 0.0
ob_throne.location = (0.5685, -0.5304, 0.4042)
ob_throne.lock_rotations_4d = False
ob_throne.empty_display_type = 'ARROWS'
ob_throne.lineart.crease_threshold = 0.0

# ---- collection membership
col_collection_1.objects.link(ob_roof2)
col_collection_1.objects.link(ob_walls2)
col_collection_1.objects.link(ob_chamber2_movingblock)
col_collection_1.objects.link(ob_chamber2)
col_collection_1.objects.link(ob_cube)
col_collection_1.objects.link(ob_chamber1)
col_collection_1.objects.link(ob_roof1)
col_collection_1.objects.link(ob_stairs)
col_collection_1.objects.link(ob_walls1)
col_collection_1.objects.link(ob_floor_throneroom)
col_collection_1.objects.link(ob_throne)

# ---- scene / render settings (as saved in the file)
scene.frame_start = 1; scene.frame_end = 250; scene.frame_set(1)
scene.render.engine = 'BLENDER_EEVEE_NEXT'
scene.render.resolution_percentage = 50
scene.render.dither_intensity = 0.0
scene.cycles.use_denoising = False
scene.cycles.samples = 10
scene.cycles.sampling_pattern = 'TABULATED_SOBOL'
scene.cycles.light_sampling_threshold = 0.0
scene.cycles.use_adaptive_sampling = False
scene.cycles.use_light_tree = False
scene.cycles.blur_glossy = 0.0
scene.cycles.pixel_filter_type = 'GAUSSIAN'
scene.cycles.sample_clamp_indirect = 0.0
scene.view_settings.view_transform = 'Standard'
bpy.context.view_layer.update()

# ---- added for rendering (the .blend has no active camera and no usable light): camera, sun
cam_auto = bpy.data.cameras.new('AutoCamera')
cam_auto.lens = 50.0
cam_auto.sensor_width = 36.0
cam_auto.clip_end = 1710.93
ob_auto_camera = bpy.data.objects.new('AutoCamera', cam_auto)
scene.collection.objects.link(ob_auto_camera)
ob_auto_camera.location = (127.603, -141.157, 76.2122)
ob_auto_camera.rotation_euler = (1.09748, -7.21219e-08, 0.694738)
scene.camera = ob_auto_camera
light_auto_sun = bpy.data.lights.new('AutoSun', 'SUN')
light_auto_sun.energy = 3.0
light_auto_sun.angle = 0.0523599
ob_auto_sun = bpy.data.objects.new('AutoSun', light_auto_sun)
scene.collection.objects.link(ob_auto_sun)
ob_auto_sun.rotation_euler = (0.872665, 0.174533, 0.523599)
bpy.context.view_layer.update()
